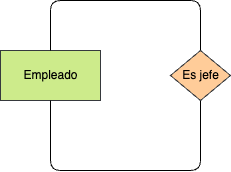

The diagram above was exported from draw.io. Its source (the exported page's mxGraphModel, read from the mxfile embedded in the PNG):
<mxGraphModel dx="562" dy="545" grid="1" gridSize="10" guides="1" tooltips="1" connect="1" arrows="1" fold="1" page="1" pageScale="1" pageWidth="827" pageHeight="1169" math="0" shadow="0">
  <root>
    <mxCell id="0" />
    <mxCell id="1" parent="0" />
    <mxCell id="47" value="&lt;font color=&quot;#000000&quot;&gt;Empleado&lt;/font&gt;" style="html=1;dashed=0;whitespace=wrap;fillColor=#cdeb8b;strokeColor=#36393d;" parent="1" vertex="1">
      <mxGeometry x="160" y="210" width="100" height="50" as="geometry" />
    </mxCell>
    <mxCell id="48" style="edgeStyle=orthogonalEdgeStyle;html=1;fontColor=#FFFFFF;endArrow=none;endFill=0;exitX=0.5;exitY=0;exitDx=0;exitDy=0;entryX=0.5;entryY=0;entryDx=0;entryDy=0;" parent="1" source="50" target="47" edge="1">
      <mxGeometry relative="1" as="geometry">
        <mxPoint x="210" y="170" as="targetPoint" />
        <Array as="points">
          <mxPoint x="360" y="160" />
          <mxPoint x="210" y="160" />
        </Array>
      </mxGeometry>
    </mxCell>
    <mxCell id="49" style="edgeStyle=orthogonalEdgeStyle;html=1;entryX=0.5;entryY=1;entryDx=0;entryDy=0;exitX=0.5;exitY=1;exitDx=0;exitDy=0;endArrow=none;endFill=0;" parent="1" source="50" target="47" edge="1">
      <mxGeometry relative="1" as="geometry">
        <Array as="points">
          <mxPoint x="360" y="330" />
          <mxPoint x="210" y="330" />
        </Array>
      </mxGeometry>
    </mxCell>
    <mxCell id="50" value="Es jefe" style="shape=rhombus;html=1;dashed=0;whitespace=wrap;perimeter=rhombusPerimeter;fillColor=#ffcc99;strokeColor=#36393d;" parent="1" vertex="1">
      <mxGeometry x="330" y="210" width="60" height="50" as="geometry" />
    </mxCell>
    <mxCell id="51" value="1:N" style="text;html=1;align=center;verticalAlign=middle;resizable=0;points=[];autosize=1;strokeColor=none;fillColor=none;fontColor=#FFFFFF;" parent="1" vertex="1">
      <mxGeometry x="285" y="220" width="40" height="30" as="geometry" />
    </mxCell>
    <mxCell id="52" value="1:1" style="text;html=1;align=center;verticalAlign=middle;resizable=0;points=[];autosize=1;strokeColor=none;fillColor=none;fontColor=#FFFFFF;" parent="1" vertex="1">
      <mxGeometry x="215" y="180" width="40" height="30" as="geometry" />
    </mxCell>
    <mxCell id="53" value="1:N" style="text;html=1;align=center;verticalAlign=middle;resizable=0;points=[];autosize=1;strokeColor=none;fillColor=none;fontColor=#FFFFFF;" parent="1" vertex="1">
      <mxGeometry x="215" y="260" width="40" height="30" as="geometry" />
    </mxCell>
  </root>
</mxGraphModel>